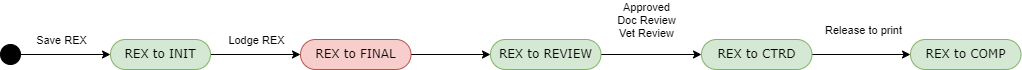

The diagram above was exported from draw.io. Its source (the exported page's mxGraphModel, read from the mxfile embedded in the PNG):
<mxGraphModel dx="1434" dy="-354" grid="1" gridSize="10" guides="1" tooltips="1" connect="1" arrows="1" fold="1" page="1" pageScale="1" pageWidth="850" pageHeight="1100" background="none" math="0" shadow="0">
  <root>
    <mxCell id="0" />
    <mxCell id="1" parent="0" />
    <mxCell id="Nt6edDYfGbVc_-nAVwtb-10" style="edgeStyle=orthogonalEdgeStyle;rounded=0;orthogonalLoop=1;jettySize=auto;html=1;entryX=0;entryY=0.5;entryDx=0;entryDy=0;" parent="1" source="Nt6edDYfGbVc_-nAVwtb-1" target="Nt6edDYfGbVc_-nAVwtb-2" edge="1">
      <mxGeometry relative="1" as="geometry" />
    </mxCell>
    <mxCell id="Nt6edDYfGbVc_-nAVwtb-14" value="Lodge REX" style="edgeLabel;html=1;align=center;verticalAlign=middle;resizable=0;points=[];" parent="Nt6edDYfGbVc_-nAVwtb-10" vertex="1" connectable="0">
      <mxGeometry relative="1" as="geometry">
        <mxPoint y="-15" as="offset" />
      </mxGeometry>
    </mxCell>
    <mxCell id="Nt6edDYfGbVc_-nAVwtb-1" value="REX to INIT" style="rounded=1;whiteSpace=wrap;html=1;shadow=0;comic=0;labelBackgroundColor=none;strokeWidth=1;fontFamily=Verdana;fontSize=12;align=center;arcSize=50;fillColor=#d5e8d4;strokeColor=#82b366;" parent="1" vertex="1">
      <mxGeometry x="220" y="1400" width="100" height="30" as="geometry" />
    </mxCell>
    <mxCell id="Nt6edDYfGbVc_-nAVwtb-15" value="" style="edgeStyle=orthogonalEdgeStyle;rounded=0;orthogonalLoop=1;jettySize=auto;html=1;" parent="1" source="Nt6edDYfGbVc_-nAVwtb-2" target="Nt6edDYfGbVc_-nAVwtb-3" edge="1">
      <mxGeometry relative="1" as="geometry" />
    </mxCell>
    <mxCell id="Nt6edDYfGbVc_-nAVwtb-2" value="REX to FINAL" style="rounded=1;whiteSpace=wrap;html=1;shadow=0;comic=0;labelBackgroundColor=none;strokeWidth=1;fontFamily=Verdana;fontSize=12;align=center;arcSize=50;fillColor=#f8cecc;strokeColor=#b85450;" parent="1" vertex="1">
      <mxGeometry x="410" y="1400" width="110.5" height="30" as="geometry" />
    </mxCell>
    <mxCell id="Nt6edDYfGbVc_-nAVwtb-16" value="" style="edgeStyle=orthogonalEdgeStyle;rounded=0;orthogonalLoop=1;jettySize=auto;html=1;" parent="1" source="Nt6edDYfGbVc_-nAVwtb-3" target="Nt6edDYfGbVc_-nAVwtb-4" edge="1">
      <mxGeometry relative="1" as="geometry" />
    </mxCell>
    <mxCell id="Nt6edDYfGbVc_-nAVwtb-17" value="&lt;div&gt;Approved&lt;/div&gt;Doc Review&lt;div&gt;&lt;div&gt;Vet Review&lt;/div&gt;&lt;/div&gt;" style="edgeLabel;html=1;align=center;verticalAlign=middle;resizable=0;points=[];" parent="Nt6edDYfGbVc_-nAVwtb-16" vertex="1" connectable="0">
      <mxGeometry x="-0.1069" y="1" relative="1" as="geometry">
        <mxPoint y="-34" as="offset" />
      </mxGeometry>
    </mxCell>
    <mxCell id="Nt6edDYfGbVc_-nAVwtb-3" value="REX to REVIEW" style="rounded=1;whiteSpace=wrap;html=1;shadow=0;comic=0;labelBackgroundColor=none;strokeWidth=1;fontFamily=Verdana;fontSize=12;align=center;arcSize=50;fillColor=#d5e8d4;strokeColor=#82b366;" parent="1" vertex="1">
      <mxGeometry x="600" y="1400" width="110.5" height="30" as="geometry" />
    </mxCell>
    <mxCell id="Nt6edDYfGbVc_-nAVwtb-18" value="" style="edgeStyle=orthogonalEdgeStyle;rounded=0;orthogonalLoop=1;jettySize=auto;html=1;" parent="1" source="Nt6edDYfGbVc_-nAVwtb-4" target="Nt6edDYfGbVc_-nAVwtb-5" edge="1">
      <mxGeometry relative="1" as="geometry" />
    </mxCell>
    <mxCell id="Nt6edDYfGbVc_-nAVwtb-19" value="Release to print" style="edgeLabel;html=1;align=center;verticalAlign=middle;resizable=0;points=[];" parent="Nt6edDYfGbVc_-nAVwtb-18" vertex="1" connectable="0">
      <mxGeometry x="-0.2555" y="1" relative="1" as="geometry">
        <mxPoint x="14" y="-24" as="offset" />
      </mxGeometry>
    </mxCell>
    <mxCell id="Nt6edDYfGbVc_-nAVwtb-4" value="REX to CTRD" style="rounded=1;whiteSpace=wrap;html=1;shadow=0;comic=0;labelBackgroundColor=none;strokeWidth=1;fontFamily=Verdana;fontSize=12;align=center;arcSize=50;fillColor=#d5e8d4;strokeColor=#82b366;" parent="1" vertex="1">
      <mxGeometry x="811" y="1400" width="110.5" height="30" as="geometry" />
    </mxCell>
    <mxCell id="Nt6edDYfGbVc_-nAVwtb-5" value="REX to COMP" style="rounded=1;whiteSpace=wrap;html=1;shadow=0;comic=0;labelBackgroundColor=none;strokeWidth=1;fontFamily=Verdana;fontSize=12;align=center;arcSize=50;fillColor=#d5e8d4;strokeColor=#82b366;" parent="1" vertex="1">
      <mxGeometry x="1020" y="1400" width="110.5" height="30" as="geometry" />
    </mxCell>
    <mxCell id="Nt6edDYfGbVc_-nAVwtb-8" style="edgeStyle=orthogonalEdgeStyle;rounded=0;orthogonalLoop=1;jettySize=auto;html=1;exitX=1;exitY=0.5;exitDx=0;exitDy=0;" parent="1" source="Nt6edDYfGbVc_-nAVwtb-13" target="Nt6edDYfGbVc_-nAVwtb-1" edge="1">
      <mxGeometry relative="1" as="geometry">
        <mxPoint x="210" y="1260" as="sourcePoint" />
      </mxGeometry>
    </mxCell>
    <mxCell id="Nt6edDYfGbVc_-nAVwtb-9" value="Save REX" style="edgeLabel;html=1;align=center;verticalAlign=middle;resizable=0;points=[];" parent="Nt6edDYfGbVc_-nAVwtb-8" vertex="1" connectable="0">
      <mxGeometry x="-0.1575" y="3" relative="1" as="geometry">
        <mxPoint x="2" y="-12" as="offset" />
      </mxGeometry>
    </mxCell>
    <mxCell id="Nt6edDYfGbVc_-nAVwtb-13" value="" style="ellipse;whiteSpace=wrap;html=1;rounded=0;shadow=0;comic=0;labelBackgroundColor=none;strokeWidth=1;fillColor=#000000;fontFamily=Verdana;fontSize=12;align=center;" parent="1" vertex="1">
      <mxGeometry x="110" y="1405" width="20" height="20" as="geometry" />
    </mxCell>
  </root>
</mxGraphModel>